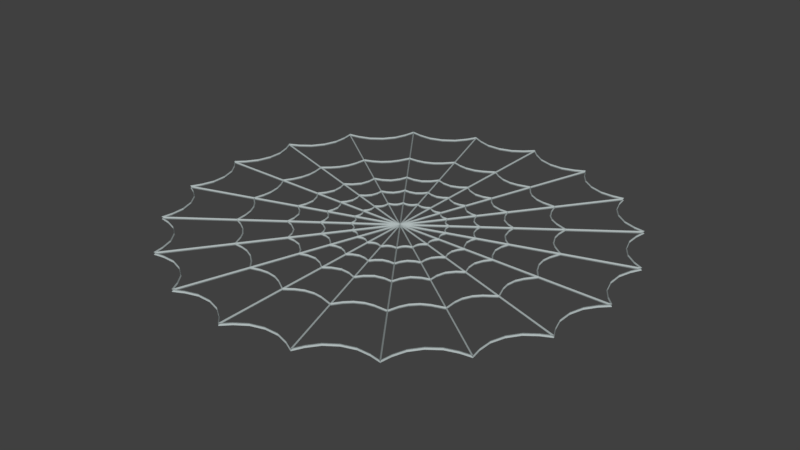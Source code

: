 # Source: spider_web.blend  (saved by Blender 2.79.0; exported with 4.5.12 LTS)
import bpy
from mathutils import Matrix  # noqa: F401  (used for matrix-valued properties, if any)

bpy.ops.wm.read_factory_settings(use_empty=True)
scene = bpy.context.scene
scene.name = 'Scene'

# ---- collections
col_collection_1 = bpy.data.collections.new('Collection 1'); scene.collection.children.link(col_collection_1)

# ---- materials (node trees are filled in below, after node groups)
mat_material_001 = bpy.data.materials.new('Material.001')
mat_material_001.alpha_threshold = 0.0
mat_material_001.use_transparent_shadow = False
mat_material_001.diffuse_color = (0.431, 0.4869, 0.4869, 1.0)
mat_material_001.roughness = 0.5

# ---- material node trees

# ---- world
world_world = bpy.data.worlds.new('World'); scene.world = world_world
world_world.color = (0.05088, 0.05088, 0.05088)
world_world.use_sun_shadow = False
world_world.sun_shadow_jitter_overblur = 0.0
world_world.cycles.sampling_method = 'MANUAL'

# ---- meshes
me_circle = bpy.data.meshes.new('Circle')
me_circle.from_pydata([(0.8177, 0.7955, -0.05841), (0.8159, 2.481, -0.05666), (0.2944, 2.399, -0.05666), (-0.176, 2.159, -0.05666), (-0.5493, 1.786, -0.05666), (-0.789, 1.315, -0.05666), (-0.8716, 0.7938, -0.05666), (-0.789, 0.2724, -0.05666), (-0.5493, -0.198, -0.05666), (-0.176, -0.5713, -0.05666), (0.2944, -0.811, -0.05666), (0.8159, -0.8936, -0.05666), (1.337, -0.811, -0.05666), (1.808, -0.5713, -0.05666), (2.181, -0.198, -0.05666), (2.421, 0.2724, -0.05666), (2.503, 0.7938, -0.05666), (2.421, 1.315, -0.05666), (2.181, 1.786, -0.05666), (1.808, 2.159, -0.05666), (1.337, 2.399, -0.05666), (0.8159, 3.539, -0.05666), (-0.03256, 3.405, -0.05666), (-0.7979, 3.015, -0.05666), (-1.405, 2.408, -0.05666), (-1.795, 1.642, -0.05666), (-1.93, 0.7938, -0.05666), (-1.795, -0.05458, -0.05666), (-1.405, -0.82, -0.05666), (-0.7979, -1.427, -0.05666), (-0.03256, -1.817, -0.05666), (0.8159, -1.952, -0.05666), (1.664, -1.817, -0.05666), (2.43, -1.427, -0.05666), (3.037, -0.82, -0.05666), (3.427, -0.05458, -0.05666), (3.561, 0.7938, -0.05666), (3.427, 1.642, -0.05666), (3.037, 2.408, -0.05666), (2.43, 3.015, -0.05666), (1.664, 3.405, -0.05666), (0.8159, 4.677, -0.05666), (-0.384, 4.487, -0.05666), (-1.466, 3.935, -0.05666), (-2.325, 3.076, -0.05666), (-2.877, 1.994, -0.05666), (-3.067, 0.7938, -0.05666), (-2.877, -0.406, -0.05666), (-2.325, -1.488, -0.05666), (-1.466, -2.347, -0.05666), (-0.384, -2.899, -0.05666), (0.8159, -3.089, -0.05666), (2.016, -2.899, -0.05666), (3.098, -2.347, -0.05666), (3.957, -1.488, -0.05666), (4.509, -0.406, -0.05666), (4.699, 0.7939, -0.05666), (4.509, 1.994, -0.05666), (3.957, 3.076, -0.05666), (3.098, 3.935, -0.05666), (2.016, 4.487, -0.05666), (0.8159, 6.434, -0.05666), (-0.9269, 6.158, -0.05666), (-2.499, 5.356, -0.05666), (-3.747, 4.109, -0.05666), (-4.548, 2.537, -0.05666), (-4.824, 0.7938, -0.05666), (-4.548, -0.9489, -0.05666), (-3.747, -2.521, -0.05666), (-2.499, -3.769, -0.05666), (-0.9269, -4.57, -0.05666), (0.8159, -4.846, -0.05666), (2.559, -4.57, -0.05666), (4.131, -3.769, -0.05666), (5.378, -2.521, -0.05666), (6.18, -0.9489, -0.05666), (6.456, 0.7939, -0.05666), (6.18, 2.537, -0.05666), (5.378, 4.109, -0.05666), (4.131, 5.356, -0.05666), (2.559, 6.158, -0.05666), (0.8159, 9.08, -0.05666), (-1.745, 8.675, -0.05666), (-4.055, 7.498, -0.05666), (-5.888, 5.665, -0.05666), (-7.065, 3.355, -0.05666), (-7.471, 0.7938, -0.05666), (-7.065, -1.767, -0.05666), (-5.888, -4.077, -0.05666), (-4.055, -5.91, -0.05666), (-1.745, -7.087, -0.05666), (0.8159, -7.493, -0.05666), (3.377, -7.087, -0.05666), (5.687, -5.91, -0.05666), (7.52, -4.077, -0.05666), (8.697, -1.767, -0.05666), (9.102, 0.7939, -0.05666), (8.697, 3.355, -0.05666), (7.52, 5.665, -0.05666), (5.687, 7.498, -0.05666), (3.377, 8.675, -0.05666), (0.3997, 6.179, -0.05666), (-0.5817, 6.053, -0.05666), (0.09892, 6.058, -0.05666), (-0.2603, 6.012, -0.05666), (-1.241, 5.803, -0.05666), (-2.142, 5.372, -0.05666), (-1.493, 5.596, -0.05666), (-1.823, 5.439, -0.05666), (-2.685, 4.941, -0.05666), (-3.41, 4.244, -0.05666), (-2.864, 4.667, -0.05666), (-3.129, 4.412, -0.05666), (-3.796, 3.678, -0.05666), (-4.266, 2.783, -0.05666), (-3.881, 3.361, -0.05666), (-4.053, 3.033, -0.05666), (-4.465, 2.133, -0.05666), (-4.628, 1.132, -0.05666), (-4.447, 1.805, -0.05666), (-4.507, 1.438, -0.05666), (-4.628, 0.4552, -0.05666), (-4.465, -0.5455, -0.05666), (-4.507, 0.1493, -0.05666), (-4.447, -0.217, -0.05666), (-4.266, -1.195, -0.05666), (-3.796, -2.09, -0.05666), (-4.053, -1.445, -0.05666), (-3.881, -1.773, -0.05666), (-3.41, -2.656, -0.05666), (-2.685, -3.353, -0.05666), (-3.129, -2.824, -0.05666), (-2.864, -3.079, -0.05666), (-2.142, -3.785, -0.05666), (-1.241, -4.215, -0.05666), (-1.823, -3.851, -0.05666), (-1.493, -4.009, -0.05666), (-0.5817, -4.465, -0.05666), (0.3997, -4.591, -0.05666), (-0.2603, -4.425, -0.05666), (0.09892, -4.471, -0.05666), (1.115, -4.628, -0.05666), (2.078, -4.445, -0.05666), (1.405, -4.486, -0.05666), (1.757, -4.419, -0.05666), (2.78, -4.253, -0.05666), (3.632, -3.788, -0.05666), (3.008, -4.028, -0.05666), (3.32, -3.858, -0.05666), (4.245, -3.379, -0.05666), (4.911, -2.682, -0.05666), (4.39, -3.095, -0.05666), (4.634, -2.84, -0.05666), (5.365, -2.093, -0.05666), (5.787, -1.233, -0.05666), (5.415, -1.78, -0.05666), (5.57, -1.465, -0.05666), (6.029, -0.5251, -0.05666), (6.173, 0.419, -0.05666), (5.982, -0.2116, -0.05666), (6.035, 0.1339, -0.05666), (6.173, 1.169, -0.05666), (6.029, 2.113, -0.05666), (6.035, 1.454, -0.05666), (5.982, 1.799, -0.05666), (5.787, 2.821, -0.05666), (5.365, 3.681, -0.05666), (5.57, 3.053, -0.05666), (5.415, 3.367, -0.05666), (4.911, 4.27, -0.05666), (4.245, 4.967, -0.05666), (4.634, 4.428, -0.05666), (4.39, 4.683, -0.05666), (3.632, 5.376, -0.05666), (2.78, 5.841, -0.05666), (3.32, 5.446, -0.05666), (3.008, 5.616, -0.05666), (2.078, 6.032, -0.05666), (1.115, 6.215, -0.05666), (1.757, 6.007, -0.05666), (1.405, 6.074, -0.05666), (0.5692, 4.496, -0.05666), (-0.09367, 4.391, -0.05666), (0.2489, 4.373, -0.05666), (-0.5628, 4.239, -0.05666), (-1.161, 3.934, -0.05666), (-0.8294, 4.023, -0.05666), (-1.56, 3.644, -0.05666), (-2.034, 3.17, -0.05666), (-1.747, 3.356, -0.05666), (-2.324, 2.771, -0.05666), (-2.629, 2.172, -0.05666), (-2.413, 2.439, -0.05666), (-2.782, 1.703, -0.05666), (-2.886, 1.04, -0.05666), (-2.763, 1.361, -0.05666), (-2.886, 0.5472, -0.05666), (-2.782, -0.1157, -0.05666), (-2.763, 0.2269, -0.05666), (-2.629, -0.5848, -0.05666), (-2.324, -1.183, -0.05666), (-2.413, -0.8514, -0.05666), (-2.034, -1.582, -0.05666), (-1.56, -2.056, -0.05666), (-1.747, -1.769, -0.05666), (-1.161, -2.346, -0.05666), (-0.5628, -2.651, -0.05666), (-0.8294, -2.435, -0.05666), (-0.09367, -2.804, -0.05666), (0.5692, -2.909, -0.05666), (0.249, -2.786, -0.05666), (1.062, -2.909, -0.05666), (1.725, -2.804, -0.05666), (1.383, -2.786, -0.05666), (2.195, -2.651, -0.05666), (2.793, -2.346, -0.05666), (2.461, -2.435, -0.05666), (3.192, -2.056, -0.05666), (3.666, -1.582, -0.05666), (3.378, -1.769, -0.05666), (3.956, -1.183, -0.05666), (4.261, -0.5848, -0.05666), (4.045, -0.8514, -0.05666), (4.413, -0.1157, -0.05666), (4.518, 0.5472, -0.05666), (4.395, 0.2269, -0.05666), (4.518, 1.04, -0.05666), (4.413, 1.703, -0.05666), (4.395, 1.361, -0.05666), (4.261, 2.173, -0.05666), (3.956, 2.771, -0.05666), (4.045, 2.439, -0.05666), (3.666, 3.17, -0.05666), (3.192, 3.644, -0.05666), (3.378, 3.356, -0.05666), (2.793, 3.934, -0.05666), (2.195, 4.239, -0.05666), (2.461, 4.023, -0.05666), (1.725, 4.391, -0.05666), (1.062, 4.496, -0.05666), (1.383, 4.373, -0.05666), (0.6429, 3.413, -0.05666), (0.1711, 3.338, -0.05666), (0.4149, 3.325, -0.05666), (-0.158, 3.231, -0.05666), (-0.5835, 3.014, -0.05666), (-0.3477, 3.077, -0.05666), (-0.8634, 2.811, -0.05666), (-1.201, 2.473, -0.05666), (-0.9964, 2.606, -0.05666), (-1.405, 2.193, -0.05666), (-1.621, 1.768, -0.05666), (-1.468, 1.957, -0.05666), (-1.728, 1.439, -0.05666), (-1.803, 0.9668, -0.05666), (-1.715, 1.195, -0.05666), (-1.803, 0.6208, -0.05666), (-1.728, 0.1491, -0.05666), (-1.715, 0.3929, -0.05666), (-1.621, -0.18, -0.05666), (-1.405, -0.6055, -0.05666), (-1.468, -0.3697, -0.05666), (-1.201, -0.8855, -0.05666), (-0.8634, -1.223, -0.05666), (-0.9964, -1.018, -0.05666), (-0.5835, -1.427, -0.05666), (-0.158, -1.643, -0.05666), (-0.3477, -1.49, -0.05666), (0.1711, -1.75, -0.05666), (0.6429, -1.825, -0.05666), (0.4149, -1.737, -0.05666), (0.9889, -1.825, -0.05666), (1.461, -1.75, -0.05666), (1.217, -1.737, -0.05666), (1.79, -1.643, -0.05666), (2.215, -1.427, -0.05666), (1.979, -1.49, -0.05666), (2.495, -1.223, -0.05666), (2.833, -0.8855, -0.05666), (2.628, -1.018, -0.05666), (3.036, -0.6055, -0.05666), (3.253, -0.18, -0.05666), (3.099, -0.3697, -0.05666), (3.36, 0.1491, -0.05666), (3.435, 0.6209, -0.05666), (3.347, 0.3929, -0.05666), (3.435, 0.9668, -0.05666), (3.36, 1.439, -0.05666), (3.347, 1.195, -0.05666), (3.253, 1.768, -0.05666), (3.036, 2.193, -0.05666), (3.099, 1.957, -0.05666), (2.833, 2.473, -0.05666), (2.495, 2.811, -0.05666), (2.628, 2.606, -0.05666), (2.215, 3.014, -0.05666), (1.79, 3.231, -0.05666), (1.979, 3.077, -0.05666), (1.461, 3.338, -0.05666), (0.9889, 3.413, -0.05666), (1.217, 3.325, -0.05666), (-1.365, 8.48, -0.05666), (0.5148, 8.778, -0.05666), (-0.9005, 8.338, -0.05666), (-0.3802, 8.345, -0.05666), (0.1168, 8.5, -0.05666), (-3.634, 7.43, -0.05666), (-1.938, 8.294, -0.05666), (-3.148, 7.439, -0.05666), (-2.655, 7.606, -0.05666), (-2.23, 7.906, -0.05666), (-5.467, 5.73, -0.05666), (-4.121, 7.076, -0.05666), (-5.007, 5.889, -0.05666), (-4.59, 6.2, -0.05666), (-4.279, 6.617, -0.05666), (-6.685, 3.547, -0.05666), (-5.821, 5.243, -0.05666), (-6.297, 3.84, -0.05666), (-5.996, 4.265, -0.05666), (-5.829, 4.758, -0.05666), (-7.168, 1.095, -0.05666), (-6.871, 2.975, -0.05666), (-6.89, 1.493, -0.05666), (-6.736, 1.99, -0.05666), (-6.729, 2.51, -0.05666), (-6.871, -1.387, -0.05666), (-7.168, 0.4928, -0.05666), (-6.729, -0.9226, -0.05666), (-6.736, -0.4022, -0.05666), (-6.89, 0.09481, -0.05666), (-5.821, -3.656, -0.05666), (-6.685, -1.96, -0.05666), (-5.829, -3.17, -0.05666), (-5.996, -2.677, -0.05666), (-6.297, -2.252, -0.05666), (-4.121, -5.489, -0.05666), (-5.467, -4.143, -0.05666), (-4.279, -5.029, -0.05666), (-4.59, -4.612, -0.05666), (-5.007, -4.301, -0.05666), (-1.938, -6.707, -0.05666), (-3.634, -5.843, -0.05666), (-2.23, -6.319, -0.05666), (-2.655, -6.018, -0.05666), (-3.148, -5.851, -0.05666), (0.5148, -7.19, -0.05666), (-1.365, -6.893, -0.05666), (0.1168, -6.912, -0.05666), (-0.3802, -6.758, -0.05666), (-0.9005, -6.751, -0.05666), (2.997, -6.893, -0.05666), (1.117, -7.19, -0.05666), (2.532, -6.751, -0.05666), (2.012, -6.758, -0.05666), (1.515, -6.912, -0.05666), (5.265, -5.843, -0.05666), (3.569, -6.707, -0.05666), (4.78, -5.851, -0.05666), (4.287, -6.018, -0.05666), (3.862, -6.319, -0.05666), (7.098, -4.143, -0.05666), (5.752, -5.489, -0.05666), (6.639, -4.301, -0.05666), (6.222, -4.612, -0.05666), (5.911, -5.029, -0.05666), (8.316, -1.96, -0.05666), (7.452, -3.656, -0.05666), (7.928, -2.252, -0.05666), (7.628, -2.677, -0.05666), (7.461, -3.17, -0.05666), (8.8, 0.4928, -0.05666), (8.502, -1.387, -0.05666), (8.522, 0.09482, -0.05666), (8.367, -0.4022, -0.05666), (8.361, -0.9225, -0.05666), (8.502, 2.975, -0.05666), (8.8, 1.095, -0.05666), (8.361, 2.51, -0.05666), (8.367, 1.99, -0.05666), (8.522, 1.493, -0.05666), (7.452, 5.243, -0.05666), (8.316, 3.547, -0.05666), (7.461, 4.758, -0.05666), (7.628, 4.265, -0.05666), (7.928, 3.84, -0.05666), (5.752, 7.076, -0.05666), (7.098, 5.73, -0.05666), (5.911, 6.617, -0.05666), (6.222, 6.2, -0.05666), (6.639, 5.889, -0.05666), (3.569, 8.294, -0.05666), (5.265, 7.43, -0.05666), (3.862, 7.906, -0.05666), (4.287, 7.606, -0.05666), (4.78, 7.439, -0.05666), (1.117, 8.778, -0.05666), (2.997, 8.48, -0.05666), (1.515, 8.5, -0.05666), (2.012, 8.345, -0.05666), (2.532, 8.339, -0.05666), (0.706, 2.4, -0.05666), (0.4241, 2.355, -0.05666), (0.6209, 2.359, -0.05666), (0.5177, 2.342, -0.05666), (0.2151, 2.287, -0.05666), (-0.03922, 2.158, -0.05666), (0.1468, 2.222, -0.05666), (0.05375, 2.175, -0.05666), (-0.217, 2.029, -0.05666), (-0.4188, 1.827, -0.05666), (-0.2617, 1.945, -0.05666), (-0.3356, 1.871, -0.05666), (-0.548, 1.649, -0.05666), (-0.6776, 1.395, -0.05666), (-0.5648, 1.556, -0.05666), (-0.6123, 1.463, -0.05666), (-0.7455, 1.186, -0.05666), (-0.7901, 0.9037, -0.05666), (-0.7328, 1.092, -0.05666), (-0.7491, 0.9888, -0.05666), (-0.7901, 0.684, -0.05666), (-0.7455, 0.4021, -0.05666), (-0.7491, 0.5989, -0.05666), (-0.7328, 0.4957, -0.05666), (-0.6776, 0.193, -0.05666), (-0.548, -0.06124, -0.05666), (-0.6123, 0.1248, -0.05666), (-0.5648, 0.03173, -0.05666), (-0.4188, -0.2391, -0.05666), (-0.217, -0.4408, -0.05666), (-0.3356, -0.2838, -0.05666), (-0.2617, -0.3576, -0.05666), (-0.03922, -0.57, -0.05666), (0.2151, -0.6996, -0.05666), (0.05375, -0.5868, -0.05666), (0.1468, -0.6343, -0.05666), (0.4241, -0.7675, -0.05666), (0.706, -0.8122, -0.05666), (0.5177, -0.7548, -0.05666), (0.6209, -0.7711, -0.05666), (0.9258, -0.8122, -0.05666), (1.208, -0.7675, -0.05666), (1.011, -0.7711, -0.05666), (1.114, -0.7548, -0.05666), (1.417, -0.6996, -0.05666), (1.671, -0.57, -0.05666), (1.485, -0.6343, -0.05666), (1.578, -0.5868, -0.05666), (1.849, -0.4408, -0.05666), (2.051, -0.239, -0.05666), (1.893, -0.3576, -0.05666), (1.967, -0.2838, -0.05666), (2.18, -0.06123, -0.05666), (2.309, 0.193, -0.05666), (2.197, 0.03173, -0.05666), (2.244, 0.1248, -0.05666), (2.377, 0.4021, -0.05666), (2.422, 0.684, -0.05666), (2.364, 0.4957, -0.05666), (2.381, 0.5989, -0.05666), (2.422, 0.9037, -0.05666), (2.377, 1.186, -0.05666), (2.381, 0.9888, -0.05666), (2.364, 1.092, -0.05666), (2.309, 1.395, -0.05666), (2.18, 1.649, -0.05666), (2.244, 1.463, -0.05666), (2.197, 1.556, -0.05666), (2.051, 1.827, -0.05666), (1.849, 2.029, -0.05666), (1.967, 1.871, -0.05666), (1.893, 1.945, -0.05666), (1.671, 2.158, -0.05666), (1.417, 2.287, -0.05666), (1.578, 2.175, -0.05666), (1.485, 2.222, -0.05666), (1.208, 2.355, -0.05666), (0.9258, 2.4, -0.05666), (1.114, 2.342, -0.05666), (1.011, 2.359, -0.05666)], [], [(5, 414, 416, 415, 413, 4, 24, 250, 252, 251, 25), (20, 474, 476, 475, 473, 19, 39, 295, 297, 296, 40), (13, 446, 448, 447, 445, 12, 32, 274, 276, 275, 33), (6, 418, 420, 419, 417, 5, 25, 253, 255, 254, 26), (1, 478, 480, 479, 477, 20, 40, 298, 300, 299, 21), (14, 450, 452, 451, 449, 13, 33, 277, 279, 278, 34), (7, 422, 424, 423, 421, 6, 26, 256, 258, 257, 27), (15, 454, 456, 455, 453, 14, 34, 280, 282, 281, 35), (8, 426, 428, 427, 425, 7, 27, 259, 261, 260, 28), (16, 458, 460, 459, 457, 15, 35, 283, 285, 284, 36), (9, 430, 432, 431, 429, 8, 28, 262, 264, 263, 29), (17, 462, 464, 463, 461, 16, 36, 286, 288, 287, 37), (10, 434, 436, 435, 433, 9, 29, 265, 267, 266, 30), (3, 406, 408, 407, 405, 2, 22, 244, 246, 245, 23), (18, 466, 468, 467, 465, 17, 37, 289, 291, 290, 38), (11, 438, 440, 439, 437, 10, 30, 268, 270, 269, 31), (4, 410, 412, 411, 409, 3, 23, 247, 249, 248, 24), (19, 470, 472, 471, 469, 18, 38, 292, 294, 293, 39), (12, 442, 444, 443, 441, 11, 31, 271, 273, 272, 32), (27, 257, 258, 256, 26, 46, 196, 198, 197, 47), (35, 281, 282, 280, 34, 54, 220, 222, 221, 55), (28, 260, 261, 259, 27, 47, 199, 201, 200, 48), (36, 284, 285, 283, 35, 55, 223, 225, 224, 56), (29, 263, 264, 262, 28, 48, 202, 204, 203, 49), (37, 287, 288, 286, 36, 56, 226, 228, 227, 57), (30, 266, 267, 265, 29, 49, 205, 207, 206, 50), (23, 245, 246, 244, 22, 42, 184, 186, 185, 43), (38, 290, 291, 289, 37, 57, 229, 231, 230, 58), (31, 269, 270, 268, 30, 50, 208, 210, 209, 51), (24, 248, 249, 247, 23, 43, 187, 189, 188, 44), (39, 293, 294, 292, 38, 58, 232, 234, 233, 59), (32, 272, 273, 271, 31, 51, 211, 213, 212, 52), (25, 251, 252, 250, 24, 44, 190, 192, 191, 45), (40, 296, 297, 295, 39, 59, 235, 237, 236, 60), (33, 275, 276, 274, 32, 52, 214, 216, 215, 53), (26, 254, 255, 253, 25, 45, 193, 195, 194, 46), (21, 299, 300, 298, 40, 60, 238, 240, 239, 41), (34, 278, 279, 277, 33, 53, 217, 219, 218, 54), (44, 188, 189, 187, 43, 63, 109, 111, 112, 110, 64), (59, 233, 234, 232, 58, 78, 169, 171, 172, 170, 79), (52, 212, 213, 211, 51, 71, 141, 143, 144, 142, 72), (45, 191, 192, 190, 44, 64, 113, 115, 116, 114, 65), (60, 236, 237, 235, 59, 79, 173, 175, 176, 174, 80), (53, 215, 216, 214, 52, 72, 145, 147, 148, 146, 73), (46, 194, 195, 193, 45, 65, 117, 119, 120, 118, 66), (41, 239, 240, 238, 60, 80, 177, 179, 180, 178, 61), (54, 218, 219, 217, 53, 73, 149, 151, 152, 150, 74), (47, 197, 198, 196, 46, 66, 121, 123, 124, 122, 67), (55, 221, 222, 220, 54, 74, 153, 155, 156, 154, 75), (48, 200, 201, 199, 47, 67, 125, 127, 128, 126, 68), (56, 224, 225, 223, 55, 75, 157, 159, 160, 158, 76), (49, 203, 204, 202, 48, 68, 129, 131, 132, 130, 69), (57, 227, 228, 226, 56, 76, 161, 163, 164, 162, 77), (50, 206, 207, 205, 49, 69, 133, 135, 136, 134, 70), (43, 185, 186, 184, 42, 62, 105, 107, 108, 106, 63), (58, 230, 231, 229, 57, 77, 165, 167, 168, 166, 78), (51, 209, 210, 208, 50, 70, 137, 139, 140, 138, 71), (77, 162, 164, 163, 161, 76, 96, 377, 380, 379, 378, 376, 97), (70, 134, 136, 135, 133, 69, 89, 342, 345, 344, 343, 341, 90), (78, 166, 168, 167, 165, 77, 97, 382, 385, 384, 383, 381, 98), (71, 138, 140, 139, 137, 70, 90, 347, 350, 349, 348, 346, 91), (64, 110, 112, 111, 109, 63, 83, 312, 315, 314, 313, 311, 84), (79, 170, 172, 171, 169, 78, 98, 387, 390, 389, 388, 386, 99), (72, 142, 144, 143, 141, 71, 91, 352, 355, 354, 353, 351, 92), (65, 114, 116, 115, 113, 64, 84, 317, 320, 319, 318, 316, 85), (80, 174, 176, 175, 173, 79, 99, 392, 395, 394, 393, 391, 100), (73, 146, 148, 147, 145, 72, 92, 357, 360, 359, 358, 356, 93), (66, 118, 120, 119, 117, 65, 85, 322, 325, 324, 323, 321, 86), (61, 178, 180, 179, 177, 80, 100, 397, 400, 399, 398, 396, 81), (74, 150, 152, 151, 149, 73, 93, 362, 365, 364, 363, 361, 94), (67, 122, 124, 123, 121, 66, 86, 327, 330, 329, 328, 326, 87), (75, 154, 156, 155, 153, 74, 94, 367, 370, 369, 368, 366, 95), (68, 126, 128, 127, 125, 67, 87, 332, 335, 334, 333, 331, 88), (76, 158, 160, 159, 157, 75, 95, 372, 375, 374, 373, 371, 96), (69, 130, 132, 131, 129, 68, 88, 337, 340, 339, 338, 336, 89), (0, 11, 441, 443, 444, 442, 12), (0, 4, 413, 415, 416, 414, 5), (0, 19, 473, 475, 476, 474, 20), (0, 12, 445, 447, 448, 446, 13), (0, 5, 417, 419, 420, 418, 6), (1, 0, 20, 477, 479, 480, 478), (0, 13, 449, 451, 452, 450, 14), (0, 6, 421, 423, 424, 422, 7), (0, 14, 453, 455, 456, 454, 15), (0, 7, 425, 427, 428, 426, 8), (0, 15, 457, 459, 460, 458, 16), (0, 8, 429, 431, 432, 430, 9), (0, 16, 461, 463, 464, 462, 17), (0, 9, 433, 435, 436, 434, 10), (0, 2, 405, 407, 408, 406, 3), (0, 17, 465, 467, 468, 466, 18), (0, 10, 437, 439, 440, 438, 11), (0, 3, 409, 411, 412, 410, 4), (0, 18, 469, 471, 472, 470, 19), (63, 106, 108, 107, 105, 62, 82, 307, 310, 309, 308, 306, 83), (42, 182, 183, 181, 41, 61, 101, 103, 104, 102, 62), (22, 242, 243, 241, 21, 41, 181, 183, 182, 42), (62, 102, 104, 103, 101, 61, 81, 302, 305, 304, 303, 301, 82), (2, 402, 404, 403, 401, 1, 21, 241, 243, 242, 22), (2, 0, 1, 401, 403, 404, 402)])
me_circle.materials.append(mat_material_001)
me_circle.use_remesh_preserve_volume = False
me_circle.use_remesh_preserve_attributes = False
me_circle.use_mirror_vertex_groups = False
me_circle.update()

# ---- objects
ob_circle = bpy.data.objects.new('Circle', me_circle)

# ---- transforms, parenting, visibility, modifiers, constraints
ob_circle.location = (-1.406, -0.06681, 1.957)
ob_circle.scale = (1.0, 1.0, 1.918)
ob_circle.lineart.crease_threshold = 0.0
_m = ob_circle.modifiers.new('Wireframe', 'WIREFRAME')
_m.thickness = 0.05

# ---- collection membership
col_collection_1.objects.link(ob_circle)

# ---- scene / render settings (as saved in the file)
scene.frame_start = 1; scene.frame_end = 250; scene.frame_set(238)
scene.render.engine = 'BLENDER_EEVEE_NEXT'
scene.render.resolution_percentage = 50
scene.render.dither_intensity = 0.0
scene.cycles.use_denoising = False
scene.cycles.samples = 128
scene.cycles.sampling_pattern = 'TABULATED_SOBOL'
scene.cycles.use_adaptive_sampling = False
scene.cycles.use_light_tree = False
scene.cycles.blur_glossy = 0.0
scene.cycles.sample_clamp_indirect = 0.0
scene.view_settings.view_transform = 'Standard'
bpy.context.view_layer.update()

# ---- added for rendering (the .blend has no active camera and no usable light): camera, sun
cam_auto = bpy.data.cameras.new('AutoCamera')
cam_auto.lens = 50.0
cam_auto.sensor_width = 36.0
cam_auto.clip_end = 1000.0
ob_auto_camera = bpy.data.objects.new('AutoCamera', cam_auto)
scene.collection.objects.link(ob_auto_camera)
ob_auto_camera.location = (21.095, -25.2953, 19.1953)
ob_auto_camera.rotation_euler = (1.09748, -7.21219e-08, 0.694738)
scene.camera = ob_auto_camera
light_auto_sun = bpy.data.lights.new('AutoSun', 'SUN')
light_auto_sun.energy = 3.0
light_auto_sun.angle = 0.0523599
ob_auto_sun = bpy.data.objects.new('AutoSun', light_auto_sun)
scene.collection.objects.link(ob_auto_sun)
ob_auto_sun.rotation_euler = (0.872665, 0.174533, 0.523599)
bpy.context.view_layer.update()
